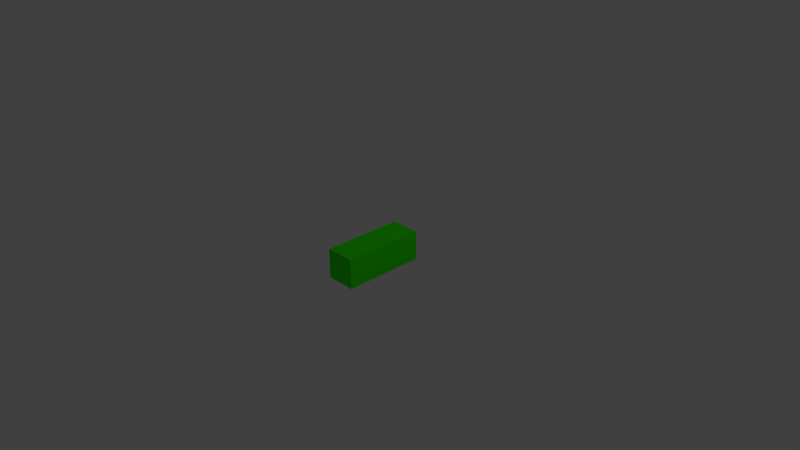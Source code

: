 # Source: fk-wagon.blend  (saved by Blender 2.76.0; exported with 4.5.12 LTS)
import bpy
from mathutils import Matrix  # noqa: F401  (used for matrix-valued properties, if any)

bpy.ops.wm.read_factory_settings(use_empty=True)
scene = bpy.context.scene
scene.name = 'Scene'

# ---- collections
col_collection_1 = bpy.data.collections.new('Collection 1'); scene.collection.children.link(col_collection_1)

# ---- materials (node trees are filled in below, after node groups)
mat_material = bpy.data.materials.new('Material')
mat_material.alpha_threshold = 0.0
mat_material.use_transparent_shadow = False
mat_material.diffuse_color = (0.03445, 1.0, 0.0, 1.0)
mat_material.roughness = 0.5
mat_material.specular_intensity = 0.8971
mat_material.line_color = (0.0, 0.0, 0.0, 1.0)

# ---- material node trees

# ---- world
world_world = bpy.data.worlds.new('World'); scene.world = world_world
world_world.color = (0.05088, 0.05088, 0.05088)
world_world.use_sun_shadow = False
world_world.sun_shadow_jitter_overblur = 0.0
world_world.cycles.sampling_method = 'MANUAL'
world_world.cycles.sample_map_resolution = 256

# ---- cameras
cam_camera = bpy.data.cameras.new('Camera')
cam_camera.clip_end = 100.0
cam_camera.lens = 35.0
cam_camera.sensor_width = 32.0
cam_camera.sensor_height = 18.0
cam_camera.ortho_scale = 7.314
cam_camera.dof.focus_distance = 0.0
cam_camera.dof.aperture_fstop = 128.0

# ---- lights
light_lamp = bpy.data.lights.new('Lamp', 'POINT')
light_lamp.transmission_factor = 0.0
light_lamp.cutoff_distance = 30.0
light_lamp.energy = 100.0
light_lamp.shadow_buffer_clip_start = 1.001
light_lamp.shadow_soft_size = 0.1
light_lamp.shadow_maximum_resolution = 0.006
light_lamp.use_absolute_resolution = True
light_lamp.cycles.use_multiple_importance_sampling = False

# ---- meshes
me_cube_002 = bpy.data.meshes.new('Cube.002')
me_cube_002.from_pydata([(1.0, 1.0, -1.0), (1.0, -1.0, -1.0), (-1.0, -1.0, -1.0), (-1.0, 1.0, -1.0), (1.0, 1.0, 1.0), (1.0, -1.0, 1.0), (-1.0, -1.0, 1.0), (-1.0, 1.0, 1.0), (1.0, -5.662e-07, 1.0), (-1.0, 1.788e-07, 1.0), (-5.066e-07, -1.0, 1.0), (2.682e-07, 1.0, 1.0)], [], [(0, 1, 2, 3), (4, 7, 6, 5), (0, 4, 5, 1), (1, 5, 6, 2), (2, 6, 7, 3), (4, 0, 3, 7)])
me_cube_002.materials.append(mat_material)
me_cube_002.use_remesh_preserve_volume = False
me_cube_002.use_remesh_preserve_attributes = False
me_cube_002.use_mirror_vertex_groups = False
me_cube_002.update()

# ---- objects
ob_cube_000 = bpy.data.objects.new('Cube.000', me_cube_002)
ob_lamp = bpy.data.objects.new('Lamp', light_lamp)
ob_camera = bpy.data.objects.new('Camera', cam_camera)

# ---- transforms, parenting, visibility, modifiers, constraints
ob_cube_000.location = (0.0, 0.0, 0.0)
ob_cube_000.scale = (0.2053, 0.5608, 0.2053)
ob_cube_000.lock_rotations_4d = False
ob_cube_000.empty_display_type = 'ARROWS'
ob_cube_000.lineart.crease_threshold = 0.0
ob_lamp.location = (4.076, 1.005, 5.904)
ob_lamp.rotation_euler = (0.6503, 0.05522, 1.866)
ob_lamp.lock_rotations_4d = False
ob_lamp.empty_display_type = 'ARROWS'
ob_lamp.color = (0.0, 0.0, 0.0, 0.0)
ob_lamp.lineart.crease_threshold = 0.0
ob_camera.location = (7.481, -6.508, 5.344)
ob_camera.rotation_euler = (1.109, 0.01082, 0.8149)
ob_camera.lock_rotations_4d = False
ob_camera.empty_display_type = 'ARROWS'
ob_camera.color = (0.0, 0.0, 0.0, 0.0)
ob_camera.display_type = 'WIRE'
ob_camera.lineart.crease_threshold = 0.0

# ---- collection membership
col_collection_1.objects.link(ob_cube_000)
col_collection_1.objects.link(ob_lamp)
col_collection_1.objects.link(ob_camera)

# ---- scene / render settings (as saved in the file)
scene.camera = ob_camera
scene.frame_start = 1; scene.frame_end = 250; scene.frame_set(1)
scene.render.engine = 'BLENDER_EEVEE_NEXT'
scene.render.resolution_percentage = 50
scene.render.dither_intensity = 0.0
scene.cycles.use_denoising = False
scene.cycles.samples = 10
scene.cycles.sampling_pattern = 'TABULATED_SOBOL'
scene.cycles.light_sampling_threshold = 0.0
scene.cycles.use_adaptive_sampling = False
scene.cycles.use_light_tree = False
scene.cycles.blur_glossy = 0.0
scene.cycles.pixel_filter_type = 'GAUSSIAN'
scene.cycles.sample_clamp_indirect = 0.0
scene.view_settings.view_transform = 'Standard'
bpy.context.view_layer.update()
